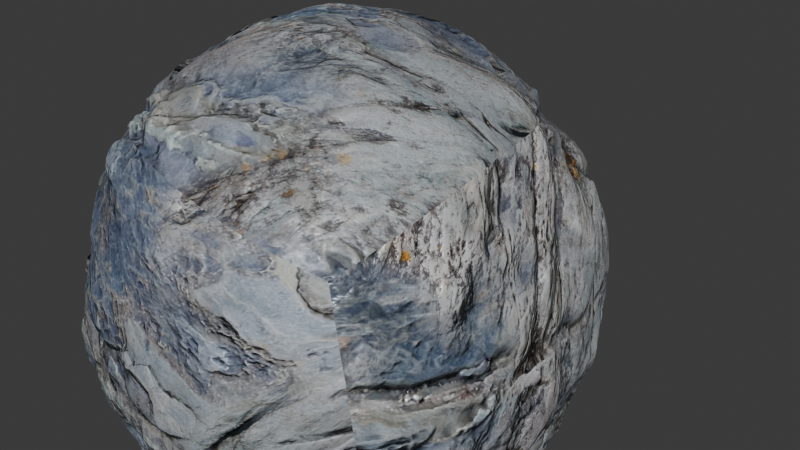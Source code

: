 # Source: rock.blend  (saved by Blender 4.3.34; exported with 4.5.12 LTS)
import bpy
from mathutils import Matrix  # noqa: F401  (used for matrix-valued properties, if any)

bpy.ops.wm.read_factory_settings(use_empty=True)
scene = bpy.context.scene
scene.name = 'Scene'

# ---- collections
col_collection = bpy.data.collections.new('Collection'); scene.collection.children.link(col_collection)

# ---- images (referenced by path relative to the original .blend; pixels are not part of the script)
import os
ASSET_DIR = os.environ.get("B2B_ASSET_DIR", "")  # directory of the original .blend (textures are referenced by path, not embedded)
HERE = os.path.dirname(os.path.abspath(__file__))  # packed textures are extracted next to this script under _unpacked/

def load_image(name, relpath, width, height, colorspace="sRGB"):
    """Load a texture the original file referenced (path relative to the .blend, or extracted next to this script)."""
    p = next((c for c in (os.path.join(HERE, relpath), os.path.join(ASSET_DIR, relpath)) if relpath and os.path.exists(c)), "")
    if p:
        img = bpy.data.images.load(p, check_existing=True)
        img.name = name
    else:  # same state as the original file: an image datablock whose file is absent (Cycles renders it pink)
        img = bpy.data.images.new(name, width, height)
        img.source = "FILE"
        img.filepath = "//" + (relpath or name)
    img.colorspace_settings.name = colorspace
    return img
img_stone_47_diffuse_jpg = load_image('stone-47_diffuse.jpg', '_unpacked/stone-47_diffuse.90a848c5.jpg', 2048, 2048, 'sRGB')
img_rock_67_diffuse_jpg = load_image('rock-67_diffuse.jpg', '_unpacked/rock-67_diffuse.b8005bdc.jpg', 2048, 2048, 'sRGB')
img_stone_47_diffuse_normals_jpg = load_image('stone-47_diffuse_normals.jpg', '_unpacked/stone-47_normals.d0515f8a.jpg', 2048, 2048, 'Non-Color')
img_rock_67_diffuse_normals_jpg = load_image('rock-67_diffuse_normals.jpg', '_unpacked/rock-67_normals.3a576298.jpg', 2048, 2048, 'Non-Color')
img_stone_47_diffuse_normals_height_jpg = load_image('stone-47_diffuse_normals_height.jpg', '_unpacked/stone-47_height.4c291ce3.jpg', 2048, 2048, 'Non-Color')
img_rock_67_diffuse_normals_height_jpg = load_image('rock-67_diffuse_normals_height.jpg', '_unpacked/rock-67_height.c2239d99.jpg', 2048, 2048, 'Non-Color')
img_stone_47_smooth_jpg = load_image('stone-47_smooth.jpg', '_unpacked/stone-47_smooth.2df1e5b1.jpg', 2048, 2048, 'Non-Color')

# ---- materials (node trees are filled in below, after node groups)
mat_rock_020 = bpy.data.materials.new('Rock.020')
mat_rock_020.displacement_method = 'BOTH'

# ---- material node trees
mat_rock_020.use_nodes = True; mat_rock_020.node_tree.nodes.clear()
_N = mat_rock_020.node_tree.nodes; _L = mat_rock_020.node_tree.links
n0 = _N.new('ShaderNodeOutputMaterial'); n0.name = 'Material Output'; n0.location = (521, 315)
n1 = _N.new('ShaderNodeBsdfPrincipled'); n1.name = 'Principled BSDF'; n1.location = (65, 556)
n1.distribution = 'GGX'
n1.subsurface_method = 'RANDOM_WALK_SKIN'
n1.inputs[1].default_value = 0.2
n1.inputs[3].default_value = 1.45
n1.inputs[13].default_value = 0.2
n1.inputs[27].default_value = (0.0, 0.0, 0.0, 1.0)
n1.inputs[28].default_value = 1.0
n2 = _N.new('ShaderNodeTexImage'); n2.name = 'Image Texture'; n2.location = (-1109, 972)
n2.image = img_stone_47_diffuse_jpg
n3 = _N.new('ShaderNodeTexImage'); n3.name = 'Image Texture.005'; n3.location = (-1380, 978)
n3.image = img_rock_67_diffuse_jpg
n4 = _N.new('ShaderNodeMix'); n4.name = 'Mix'; n4.location = (-647, 951)
n4.data_type = 'RGBA'
n5 = _N.new('ShaderNodeTexNoise'); n5.name = 'Noise Texture'; n5.location = (-1390, 1411)
n6 = _N.new('ShaderNodeValToRGB'); n6.name = 'Color Ramp'; n6.location = (-1214, 1334)
while len(n6.color_ramp.elements) > 1: n6.color_ramp.elements.remove(n6.color_ramp.elements[-1])
n6.color_ramp.elements[0].position = 0.4591; n6.color_ramp.elements[0].color = (0.0, 0.0, 0.0, 1.0)
_e = n6.color_ramp.elements.new(0.5727); _e.color = (1.0, 1.0, 1.0, 1.0)
n7 = _N.new('ShaderNodeTexImage'); n7.name = 'Image Texture.006'; n7.location = (-1114, 367)
n7.image = img_stone_47_diffuse_normals_jpg
n8 = _N.new('ShaderNodeTexImage'); n8.name = 'Image Texture.007'; n8.location = (-1378, 376)
n8.image = img_rock_67_diffuse_normals_jpg
n9 = _N.new('ShaderNodeMix'); n9.name = 'Mix.001'; n9.location = (-652, 338)
n9.data_type = 'RGBA'
n10 = _N.new('ShaderNodeTexImage'); n10.name = 'Image Texture.008'; n10.location = (-1106, 60)
n10.image = img_stone_47_diffuse_normals_height_jpg
n11 = _N.new('ShaderNodeTexImage'); n11.name = 'Image Texture.009'; n11.location = (-1371, 70)
n11.image = img_rock_67_diffuse_normals_height_jpg
n12 = _N.new('ShaderNodeMix'); n12.name = 'Mix.002'; n12.location = (-654, 38)
n12.data_type = 'RGBA'
n13 = _N.new('ShaderNodeTexImage'); n13.name = 'Image Texture.010'; n13.location = (-1114, 681)
n13.image = img_stone_47_smooth_jpg
n14 = _N.new('ShaderNodeTexImage'); n14.name = 'Image Texture.011'; n14.location = (-1378, 691)
n14.image = img_rock_67_diffuse_normals_height_jpg
n15 = _N.new('ShaderNodeMix'); n15.name = 'Mix.003'; n15.location = (-645, 655)
n15.data_type = 'RGBA'
n16 = _N.new('ShaderNodeDisplacement'); n16.name = 'Displacement.001'; n16.location = (94, 163)
n16.inputs[2].default_value = 0.1
n17 = _N.new('ShaderNodeNormalMap'); n17.name = 'Normal Map.001'; n17.location = (-326, 273)
_L.new(n4.outputs[2], n1.inputs[0])
_L.new(n3.outputs[0], n4.inputs[6])
_L.new(n6.outputs[0], n4.inputs[0])
_L.new(n2.outputs[0], n4.inputs[7])
_L.new(n5.outputs[0], n6.inputs[0])
_L.new(n8.outputs[0], n9.inputs[6])
_L.new(n7.outputs[0], n9.inputs[7])
_L.new(n10.outputs[0], n12.inputs[7])
_L.new(n14.outputs[0], n15.inputs[6])
_L.new(n13.outputs[0], n15.inputs[7])
_L.new(n6.outputs[0], n15.inputs[0])
_L.new(n6.outputs[0], n9.inputs[0])
_L.new(n6.outputs[0], n12.inputs[0])
_L.new(n11.outputs[0], n12.inputs[6])
_L.new(n15.outputs[2], n1.inputs[2])
_L.new(n16.outputs[0], n0.inputs[2])
_L.new(n1.outputs[0], n0.inputs[0])
_L.new(n17.outputs[0], n1.inputs[5])
_L.new(n9.outputs[2], n17.inputs[1])
_L.new(n12.outputs[2], n16.inputs[0])
n0.is_active_output = True

# ---- world
world_world = bpy.data.worlds.new('World'); scene.world = world_world
world_world.use_nodes = True; world_world.node_tree.nodes.clear()
_N = world_world.node_tree.nodes; _L = world_world.node_tree.links
n0 = _N.new('ShaderNodeOutputWorld'); n0.name = 'World Output'; n0.location = (300, 300)
n1 = _N.new('ShaderNodeBackground'); n1.name = 'Background'; n1.location = (10, 300)
n1.inputs[0].default_value = (0.05088, 0.05088, 0.05088, 1.0)
_L.new(n1.outputs[0], n0.inputs[0])
n0.is_active_output = True
world_world.color = (0.05088, 0.05088, 0.05088)
world_world.sun_shadow_jitter_overblur = 0.0

# ---- meshes
me_rock = bpy.data.meshes.new('rock')
me_rock.from_pydata([(-0.8084, -0.7797, -1.038), (-1.054, 1.504, -0.6576), (-0.2888, -0.4597, 0.2237), (-0.2888, 0.5403, 0.2237), (0.976, -0.7772, -1.432), (0.7305, 1.507, -1.051), (0.4714, -0.6475, 0.04834), (0.4714, 0.3525, 0.04834)], [], [(0, 2, 3, 1), (0, 1, 5, 4), (0, 4, 6, 2), (7, 6, 4, 5), (7, 3, 2, 6), (7, 5, 1, 3)])
me_rock.polygons.foreach_set('use_smooth', [True] * 6)
_k = {(0, 2): 0.09053, (0, 1): 0.12321, (1, 3): 0.09306, (2, 3): 0.13573, (0, 4): 0.05082, (1, 5): 0.05141, (4, 5): 0.05926, (4, 6): 0.22466, (6, 7): 0.24295, (5, 7): 0.07967, (3, 7): 0.26947}
me_rock.attributes.new('crease_edge', 'FLOAT', 'EDGE').data.foreach_set('value', [_k.get((min(e.vertices), max(e.vertices)), 0.0) for e in me_rock.edges])
_uv = me_rock.uv_layers.new(name='automap')
_uv.uv.foreach_set('vector', [0.1102, 0.206, 0.2264, 0.6641, 0.5893, 0.6641, 0.9392, 0.3442, 0.1465, 0.07879, 0.05742, 0.9077, 0.7051, 0.9086, 0.7942, 0.0797, 0.1465, 0.206, 0.7942, 0.06327, 0.611, 0.6005, 0.3351, 0.6641, 0.5212, 0.6005, 0.1582, 0.6005, 0.1111, 0.06327, 0.9401, 0.2015, 0.611, 0.4898, 0.3351, 0.5579, 0.3351, 0.1949, 0.611, 0.1268, 0.611, 0.6005, 0.7051, 0.2015, 0.05742, 0.3442, 0.3351, 0.6641])
me_rock.materials.append(mat_rock_020)
me_rock.auto_texspace = False
me_rock.update()
me_rock_001 = bpy.data.meshes.new('rock.001')
me_rock_001.from_pydata([(-0.8084, -0.7797, -1.038), (-1.054, 1.504, -0.6576), (-0.2888, -0.4597, 0.2237), (-0.2888, 0.5403, 0.2237), (0.976, -0.7772, -1.432), (0.7305, 1.507, -1.051), (0.4714, -0.6475, 0.04834), (0.4714, 0.3525, 0.04834)], [], [(0, 2, 3, 1), (0, 1, 5, 4), (0, 4, 6, 2), (7, 6, 4, 5), (7, 3, 2, 6), (7, 5, 1, 3)])
me_rock_001.polygons.foreach_set('use_smooth', [True] * 6)
_k = {(0, 2): 0.09053, (0, 1): 0.12321, (1, 3): 0.09306, (2, 3): 0.13573, (0, 4): 0.05082, (1, 5): 0.05141, (4, 5): 0.05926, (4, 6): 0.22466, (6, 7): 0.24295, (5, 7): 0.07967, (3, 7): 0.26947}
me_rock_001.attributes.new('crease_edge', 'FLOAT', 'EDGE').data.foreach_set('value', [_k.get((min(e.vertices), max(e.vertices)), 0.0) for e in me_rock_001.edges])
_uv = me_rock_001.uv_layers.new(name='UVMap')
_uv.uv.foreach_set('vector', [-2.395, -1.309, -1.404, 2.6, 1.694, 2.6, 4.679, -0.1298, -2.085, -2.395, -2.846, 4.679, 2.682, 4.687, 3.442, -2.387, -2.085, -1.309, 3.442, -2.528, 1.879, 2.057, -0.4756, 2.6, 1.112, 2.057, -1.986, 2.057, -2.387, -2.528, 4.687, -1.348, 1.879, 1.112, -0.4756, 1.694, -0.4756, -1.404, 1.879, -1.986, 1.879, 2.057, 2.682, -1.348, -2.846, -0.1298, -0.4756, 2.6])
_uv = me_rock_001.uv_layers.new(name='automap')
_uv.uv.foreach_set('vector', [0.07789, 0.116, 0.1469, 0.3881, 0.3624, 0.3881, 0.5701, 0.1981, 0.09945, 0.0405, 0.04654, 0.5327, 0.4311, 0.5333, 0.484, 0.04104, 0.09945, 0.116, 0.484, 0.03129, 0.3753, 0.3503, 0.2114, 0.3881, 0.3219, 0.3503, 0.1064, 0.3503, 0.07843, 0.03129, 0.5706, 0.1134, 0.3753, 0.2845, 0.2114, 0.325, 0.2114, 0.1095, 0.3753, 0.069, 0.3753, 0.3503, 0.4311, 0.1134, 0.04654, 0.1981, 0.2114, 0.3881])
_uv.active_render = True
me_rock_001.materials.append(mat_rock_020)
me_rock_001.auto_texspace = False
me_rock_001.update()

# ---- objects
ob_rock = bpy.data.objects.new('rock', me_rock)
ob_rock_001 = bpy.data.objects.new('rock.001', me_rock_001)

# ---- transforms, parenting, visibility, modifiers, constraints
ob_rock.location = (0.2949, 1.762, 1.176)
ob_rock.scale = (3.098, 3.098, 3.098)
_m = ob_rock.modifiers.new('Subsurf', 'SUBSURF')
_m.levels = 2
_m.render_levels = 3
_m = ob_rock.modifiers.new('Subsurf.001', 'SUBSURF')
_m.levels = 2
_m.render_levels = 3
_m = ob_rock.modifiers.new('Displace', 'DISPLACE')
_m.mid_level = 0.0
_m.strength = 0.005872
_m = ob_rock.modifiers.new('Displace.001', 'DISPLACE')
_m.mid_level = 0.0
_m.strength = 0.2759
_m = ob_rock.modifiers.new('Displace.002', 'DISPLACE')
_m.strength = 0.03754
_m = ob_rock.modifiers.new('Displace.003', 'DISPLACE')
_m.strength = 0.03282
ob_rock_001.location = (0.1701, 5.094, -0.463)
ob_rock_001.rotation_euler = (0.0, -0.0, -2.119)
ob_rock_001.scale = (1.237, 1.237, 1.237)
_m = ob_rock_001.modifiers.new('Subsurf', 'SUBSURF')
_m.levels = 2
_m.render_levels = 3
_m = ob_rock_001.modifiers.new('Subsurf.001', 'SUBSURF')
_m.levels = 2
_m.render_levels = 3
_m = ob_rock_001.modifiers.new('Displace', 'DISPLACE')
_m.mid_level = 0.0
_m.strength = 0.005872
_m = ob_rock_001.modifiers.new('Displace.001', 'DISPLACE')
_m.mid_level = 0.0
_m.strength = 0.2759
_m = ob_rock_001.modifiers.new('Displace.002', 'DISPLACE')
_m.strength = 0.03754
_m = ob_rock_001.modifiers.new('Displace.003', 'DISPLACE')
_m.strength = 0.03282

# ---- collection membership
col_collection.objects.link(ob_rock)
col_collection.objects.link(ob_rock_001)

# ---- scene / render settings (as saved in the file)
scene.frame_start = 1; scene.frame_end = 250; scene.frame_set(1)
scene.render.engine = 'BLENDER_EEVEE_NEXT'
bpy.context.view_layer.update()

# ---- added for rendering (the .blend has no active camera and no usable light): camera, sun
cam_auto = bpy.data.cameras.new('AutoCamera')
cam_auto.lens = 50.0
cam_auto.sensor_width = 36.0
cam_auto.clip_end = 1000.0
ob_auto_camera = bpy.data.objects.new('AutoCamera', cam_auto)
scene.collection.objects.link(ob_auto_camera)
ob_auto_camera.location = (7.75717, -5.80613, 5.67004)
ob_auto_camera.rotation_euler = (1.09748, -7.21219e-08, 0.694738)
scene.camera = ob_auto_camera
light_auto_sun = bpy.data.lights.new('AutoSun', 'SUN')
light_auto_sun.energy = 3.0
light_auto_sun.angle = 0.0523599
ob_auto_sun = bpy.data.objects.new('AutoSun', light_auto_sun)
scene.collection.objects.link(ob_auto_sun)
ob_auto_sun.rotation_euler = (0.872665, 0.174533, 0.523599)
bpy.context.view_layer.update()
